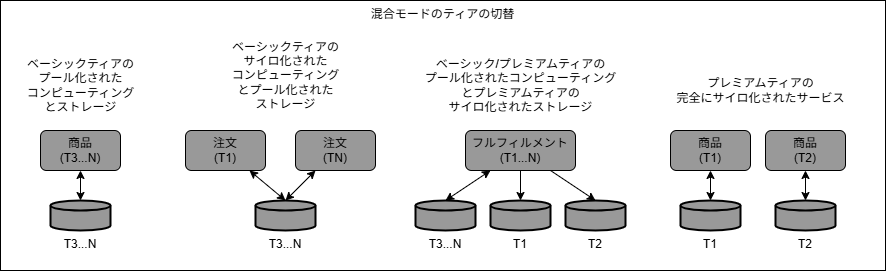

The diagram above was exported from draw.io. Its source (the exported page's mxGraphModel, read from the mxfile embedded in the PNG):
<mxGraphModel dx="1252" dy="637" grid="1" gridSize="10" guides="1" tooltips="1" connect="1" arrows="1" fold="1" page="1" pageScale="1" pageWidth="850" pageHeight="1100" math="0" shadow="0">
  <root>
    <mxCell id="0" />
    <mxCell id="1" parent="0" />
    <mxCell id="35" value="混合モードのティアの切替" style="rounded=0;whiteSpace=wrap;html=1;verticalAlign=top;fillColor=default;" vertex="1" parent="1">
      <mxGeometry x="165" y="110" width="885" height="270" as="geometry" />
    </mxCell>
    <mxCell id="9" value="" style="group" vertex="1" connectable="0" parent="1">
      <mxGeometry x="180" y="160" width="130" height="180" as="geometry" />
    </mxCell>
    <mxCell id="2" value="商品&lt;div&gt;(T3...N)&lt;/div&gt;" style="rounded=1;whiteSpace=wrap;html=1;fillColor=#999999;" vertex="1" parent="9">
      <mxGeometry x="25" y="80" width="80" height="40" as="geometry" />
    </mxCell>
    <mxCell id="4" value="T3...N" style="strokeWidth=2;html=1;shape=mxgraph.flowchart.database;whiteSpace=wrap;labelPosition=center;verticalLabelPosition=bottom;align=center;verticalAlign=top;fillColor=#999999;" vertex="1" parent="9">
      <mxGeometry x="35" y="150" width="60" height="30" as="geometry" />
    </mxCell>
    <mxCell id="5" style="edgeStyle=none;html=1;entryX=0.5;entryY=0;entryDx=0;entryDy=0;entryPerimeter=0;startArrow=classic;startFill=1;" edge="1" parent="9" source="2" target="4">
      <mxGeometry relative="1" as="geometry" />
    </mxCell>
    <mxCell id="8" value="ベーシックティアの&lt;div&gt;プール化された&lt;div&gt;コンピューティング&lt;/div&gt;&lt;div&gt;とストレージ&lt;/div&gt;&lt;/div&gt;" style="text;html=1;align=center;verticalAlign=middle;resizable=0;points=[];autosize=1;strokeColor=none;fillColor=none;" vertex="1" parent="9">
      <mxGeometry width="130" height="70" as="geometry" />
    </mxCell>
    <mxCell id="13" value="" style="group" vertex="1" connectable="0" parent="1">
      <mxGeometry x="350" y="140" width="190" height="200" as="geometry" />
    </mxCell>
    <mxCell id="3" value="注文&lt;br&gt;&lt;div&gt;(T1)&lt;/div&gt;" style="rounded=1;whiteSpace=wrap;html=1;fillColor=#999999;" vertex="1" parent="13">
      <mxGeometry y="100" width="80" height="40" as="geometry" />
    </mxCell>
    <mxCell id="6" value="T3...N" style="strokeWidth=2;html=1;shape=mxgraph.flowchart.database;whiteSpace=wrap;labelPosition=center;verticalLabelPosition=bottom;align=center;verticalAlign=top;fillColor=#999999;" vertex="1" parent="13">
      <mxGeometry x="70" y="170" width="60" height="30" as="geometry" />
    </mxCell>
    <mxCell id="7" value="注文&lt;br&gt;&lt;div&gt;(TN)&lt;/div&gt;" style="rounded=1;whiteSpace=wrap;html=1;fillColor=#999999;" vertex="1" parent="13">
      <mxGeometry x="110" y="100" width="80" height="40" as="geometry" />
    </mxCell>
    <mxCell id="10" value="ベーシックティアの&lt;div&gt;サイロ化された&lt;div&gt;コンピューティング&lt;/div&gt;&lt;div&gt;とプール化された&lt;/div&gt;&lt;div&gt;ストレージ&lt;/div&gt;&lt;/div&gt;" style="text;html=1;align=center;verticalAlign=middle;resizable=0;points=[];autosize=1;strokeColor=none;fillColor=none;" vertex="1" parent="13">
      <mxGeometry x="35" width="130" height="90" as="geometry" />
    </mxCell>
    <mxCell id="11" style="edgeStyle=none;html=1;entryX=0.5;entryY=0;entryDx=0;entryDy=0;entryPerimeter=0;startArrow=classic;startFill=1;" edge="1" parent="13" source="3" target="6">
      <mxGeometry relative="1" as="geometry" />
    </mxCell>
    <mxCell id="12" style="edgeStyle=none;html=1;entryX=0.5;entryY=0;entryDx=0;entryDy=0;entryPerimeter=0;startArrow=classic;startFill=1;" edge="1" parent="13" source="7" target="6">
      <mxGeometry relative="1" as="geometry" />
    </mxCell>
    <mxCell id="25" value="" style="group" vertex="1" connectable="0" parent="1">
      <mxGeometry x="580" y="160" width="210" height="180" as="geometry" />
    </mxCell>
    <mxCell id="15" value="フルフィルメント&lt;br&gt;&lt;div&gt;(T1...N)&lt;/div&gt;" style="rounded=1;whiteSpace=wrap;html=1;fillColor=#999999;container=0;" vertex="1" parent="25">
      <mxGeometry x="50" y="80" width="110" height="40" as="geometry" />
    </mxCell>
    <mxCell id="16" value="T3...N" style="strokeWidth=2;html=1;shape=mxgraph.flowchart.database;whiteSpace=wrap;labelPosition=center;verticalLabelPosition=bottom;align=center;verticalAlign=top;fillColor=#999999;container=0;" vertex="1" parent="25">
      <mxGeometry y="150" width="60" height="30" as="geometry" />
    </mxCell>
    <mxCell id="17" style="edgeStyle=none;html=1;entryX=0.5;entryY=0;entryDx=0;entryDy=0;entryPerimeter=0;startArrow=classic;startFill=1;" edge="1" parent="25" source="15" target="16">
      <mxGeometry relative="1" as="geometry" />
    </mxCell>
    <mxCell id="18" value="ベーシック/プレミアムティアの&lt;div&gt;プール化された&lt;span style=&quot;background-color: transparent;&quot;&gt;コンピューティング&lt;/span&gt;&lt;div&gt;とプレミアムティアの&lt;/div&gt;&lt;div&gt;サイロ化されたストレージ&lt;/div&gt;&lt;/div&gt;" style="text;html=1;align=center;verticalAlign=middle;resizable=0;points=[];autosize=1;strokeColor=none;fillColor=none;container=0;" vertex="1" parent="25">
      <mxGeometry width="210" height="70" as="geometry" />
    </mxCell>
    <mxCell id="19" value="T1" style="strokeWidth=2;html=1;shape=mxgraph.flowchart.database;whiteSpace=wrap;labelPosition=center;verticalLabelPosition=bottom;align=center;verticalAlign=top;fillColor=#999999;container=0;" vertex="1" parent="25">
      <mxGeometry x="75" y="150" width="60" height="30" as="geometry" />
    </mxCell>
    <mxCell id="21" value="T2" style="strokeWidth=2;html=1;shape=mxgraph.flowchart.database;whiteSpace=wrap;labelPosition=center;verticalLabelPosition=bottom;align=center;verticalAlign=top;fillColor=#999999;container=0;" vertex="1" parent="25">
      <mxGeometry x="150" y="150" width="60" height="30" as="geometry" />
    </mxCell>
    <mxCell id="22" style="edgeStyle=none;html=1;entryX=0.5;entryY=0;entryDx=0;entryDy=0;entryPerimeter=0;" edge="1" parent="25" source="15" target="19">
      <mxGeometry relative="1" as="geometry" />
    </mxCell>
    <mxCell id="23" style="edgeStyle=none;html=1;entryX=0.5;entryY=0;entryDx=0;entryDy=0;entryPerimeter=0;" edge="1" parent="25" source="15" target="21">
      <mxGeometry relative="1" as="geometry" />
    </mxCell>
    <mxCell id="34" value="" style="group" vertex="1" connectable="0" parent="1">
      <mxGeometry x="830" y="180" width="190" height="160" as="geometry" />
    </mxCell>
    <mxCell id="27" value="商品&lt;div&gt;(T1)&lt;/div&gt;" style="rounded=1;whiteSpace=wrap;html=1;fillColor=#999999;" vertex="1" parent="34">
      <mxGeometry x="5" y="60" width="80" height="40" as="geometry" />
    </mxCell>
    <mxCell id="28" value="T1" style="strokeWidth=2;html=1;shape=mxgraph.flowchart.database;whiteSpace=wrap;labelPosition=center;verticalLabelPosition=bottom;align=center;verticalAlign=top;fillColor=#999999;" vertex="1" parent="34">
      <mxGeometry x="15" y="130" width="60" height="30" as="geometry" />
    </mxCell>
    <mxCell id="29" style="edgeStyle=none;html=1;entryX=0.5;entryY=0;entryDx=0;entryDy=0;entryPerimeter=0;startArrow=classic;startFill=1;" edge="1" parent="34" source="27" target="28">
      <mxGeometry relative="1" as="geometry" />
    </mxCell>
    <mxCell id="30" value="プレミアムティアの&lt;div&gt;完全にサイロ化されたサービス&lt;/div&gt;" style="text;html=1;align=center;verticalAlign=middle;resizable=0;points=[];autosize=1;strokeColor=none;fillColor=none;" vertex="1" parent="34">
      <mxGeometry width="190" height="40" as="geometry" />
    </mxCell>
    <mxCell id="31" value="商品&lt;div&gt;(T2)&lt;/div&gt;" style="rounded=1;whiteSpace=wrap;html=1;fillColor=#999999;" vertex="1" parent="34">
      <mxGeometry x="100" y="60" width="80" height="40" as="geometry" />
    </mxCell>
    <mxCell id="32" value="T2" style="strokeWidth=2;html=1;shape=mxgraph.flowchart.database;whiteSpace=wrap;labelPosition=center;verticalLabelPosition=bottom;align=center;verticalAlign=top;fillColor=#999999;" vertex="1" parent="34">
      <mxGeometry x="110" y="130" width="60" height="30" as="geometry" />
    </mxCell>
    <mxCell id="33" style="edgeStyle=none;html=1;entryX=0.5;entryY=0;entryDx=0;entryDy=0;entryPerimeter=0;startArrow=classic;startFill=1;" edge="1" parent="34" source="31" target="32">
      <mxGeometry relative="1" as="geometry" />
    </mxCell>
  </root>
</mxGraphModel>